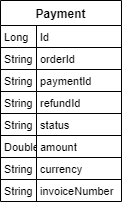

The diagram above was exported from draw.io. Its source (the exported page's mxGraphModel, read from the mxfile embedded in the PNG):
<mxGraphModel dx="1658" dy="820" grid="1" gridSize="10" guides="1" tooltips="1" connect="1" arrows="1" fold="1" page="1" pageScale="1" pageWidth="850" pageHeight="1100" math="0" shadow="0">
  <root>
    <mxCell id="0" />
    <mxCell id="1" parent="0" />
    <mxCell id="ktUYGrECVjMdN0JyFTXj-1" value="Payment" style="shape=table;startSize=25;container=1;collapsible=0;childLayout=tableLayout;fixedRows=1;rowLines=1;fontStyle=1;align=center;resizeLast=1;" parent="1" vertex="1">
      <mxGeometry x="20" y="20" width="121" height="201" as="geometry" />
    </mxCell>
    <mxCell id="ktUYGrECVjMdN0JyFTXj-2" style="shape=tableRow;horizontal=0;startSize=0;swimlaneHead=0;swimlaneBody=0;fillColor=none;collapsible=0;dropTarget=0;points=[[0,0.5],[1,0.5]];portConstraint=eastwest;top=0;left=0;right=0;bottom=0;" parent="ktUYGrECVjMdN0JyFTXj-1" vertex="1">
      <mxGeometry y="25" width="121" height="22" as="geometry" />
    </mxCell>
    <mxCell id="ktUYGrECVjMdN0JyFTXj-3" value="Long" style="shape=partialRectangle;connectable=0;fillColor=none;top=0;left=0;bottom=0;right=0;align=left;spacingLeft=2;overflow=hidden;fontSize=11;" parent="ktUYGrECVjMdN0JyFTXj-2" vertex="1">
      <mxGeometry width="36" height="22" as="geometry">
        <mxRectangle width="36" height="22" as="alternateBounds" />
      </mxGeometry>
    </mxCell>
    <mxCell id="ktUYGrECVjMdN0JyFTXj-4" value="Id" style="shape=partialRectangle;connectable=0;fillColor=none;top=0;left=0;bottom=0;right=0;align=left;spacingLeft=2;overflow=hidden;fontSize=11;" parent="ktUYGrECVjMdN0JyFTXj-2" vertex="1">
      <mxGeometry x="36" width="85" height="22" as="geometry">
        <mxRectangle width="85" height="22" as="alternateBounds" />
      </mxGeometry>
    </mxCell>
    <mxCell id="ktUYGrECVjMdN0JyFTXj-5" style="shape=tableRow;horizontal=0;startSize=0;swimlaneHead=0;swimlaneBody=0;fillColor=none;collapsible=0;dropTarget=0;points=[[0,0.5],[1,0.5]];portConstraint=eastwest;top=0;left=0;right=0;bottom=0;" parent="ktUYGrECVjMdN0JyFTXj-1" vertex="1">
      <mxGeometry y="47" width="121" height="22" as="geometry" />
    </mxCell>
    <mxCell id="ktUYGrECVjMdN0JyFTXj-6" value="String" style="shape=partialRectangle;connectable=0;fillColor=none;top=0;left=0;bottom=0;right=0;align=left;spacingLeft=2;overflow=hidden;fontSize=11;" parent="ktUYGrECVjMdN0JyFTXj-5" vertex="1">
      <mxGeometry width="36" height="22" as="geometry">
        <mxRectangle width="36" height="22" as="alternateBounds" />
      </mxGeometry>
    </mxCell>
    <mxCell id="ktUYGrECVjMdN0JyFTXj-7" value="orderId" style="shape=partialRectangle;connectable=0;fillColor=none;top=0;left=0;bottom=0;right=0;align=left;spacingLeft=2;overflow=hidden;fontSize=11;" parent="ktUYGrECVjMdN0JyFTXj-5" vertex="1">
      <mxGeometry x="36" width="85" height="22" as="geometry">
        <mxRectangle width="85" height="22" as="alternateBounds" />
      </mxGeometry>
    </mxCell>
    <mxCell id="ktUYGrECVjMdN0JyFTXj-8" style="shape=tableRow;horizontal=0;startSize=0;swimlaneHead=0;swimlaneBody=0;fillColor=none;collapsible=0;dropTarget=0;points=[[0,0.5],[1,0.5]];portConstraint=eastwest;top=0;left=0;right=0;bottom=0;" parent="ktUYGrECVjMdN0JyFTXj-1" vertex="1">
      <mxGeometry y="69" width="121" height="22" as="geometry" />
    </mxCell>
    <mxCell id="ktUYGrECVjMdN0JyFTXj-9" value="String" style="shape=partialRectangle;connectable=0;fillColor=none;top=0;left=0;bottom=0;right=0;align=left;spacingLeft=2;overflow=hidden;fontSize=11;" parent="ktUYGrECVjMdN0JyFTXj-8" vertex="1">
      <mxGeometry width="36" height="22" as="geometry">
        <mxRectangle width="36" height="22" as="alternateBounds" />
      </mxGeometry>
    </mxCell>
    <mxCell id="ktUYGrECVjMdN0JyFTXj-10" value="paymentId" style="shape=partialRectangle;connectable=0;fillColor=none;top=0;left=0;bottom=0;right=0;align=left;spacingLeft=2;overflow=hidden;fontSize=11;" parent="ktUYGrECVjMdN0JyFTXj-8" vertex="1">
      <mxGeometry x="36" width="85" height="22" as="geometry">
        <mxRectangle width="85" height="22" as="alternateBounds" />
      </mxGeometry>
    </mxCell>
    <mxCell id="ktUYGrECVjMdN0JyFTXj-11" style="shape=tableRow;horizontal=0;startSize=0;swimlaneHead=0;swimlaneBody=0;fillColor=none;collapsible=0;dropTarget=0;points=[[0,0.5],[1,0.5]];portConstraint=eastwest;top=0;left=0;right=0;bottom=0;" parent="ktUYGrECVjMdN0JyFTXj-1" vertex="1">
      <mxGeometry y="91" width="121" height="22" as="geometry" />
    </mxCell>
    <mxCell id="ktUYGrECVjMdN0JyFTXj-12" value="String" style="shape=partialRectangle;connectable=0;fillColor=none;top=0;left=0;bottom=0;right=0;align=left;spacingLeft=2;overflow=hidden;fontSize=11;" parent="ktUYGrECVjMdN0JyFTXj-11" vertex="1">
      <mxGeometry width="36" height="22" as="geometry">
        <mxRectangle width="36" height="22" as="alternateBounds" />
      </mxGeometry>
    </mxCell>
    <mxCell id="ktUYGrECVjMdN0JyFTXj-13" value="refundId" style="shape=partialRectangle;connectable=0;fillColor=none;top=0;left=0;bottom=0;right=0;align=left;spacingLeft=2;overflow=hidden;fontSize=11;" parent="ktUYGrECVjMdN0JyFTXj-11" vertex="1">
      <mxGeometry x="36" width="85" height="22" as="geometry">
        <mxRectangle width="85" height="22" as="alternateBounds" />
      </mxGeometry>
    </mxCell>
    <mxCell id="ktUYGrECVjMdN0JyFTXj-14" style="shape=tableRow;horizontal=0;startSize=0;swimlaneHead=0;swimlaneBody=0;fillColor=none;collapsible=0;dropTarget=0;points=[[0,0.5],[1,0.5]];portConstraint=eastwest;top=0;left=0;right=0;bottom=0;" parent="ktUYGrECVjMdN0JyFTXj-1" vertex="1">
      <mxGeometry y="113" width="121" height="22" as="geometry" />
    </mxCell>
    <mxCell id="ktUYGrECVjMdN0JyFTXj-15" value="String" style="shape=partialRectangle;connectable=0;fillColor=none;top=0;left=0;bottom=0;right=0;align=left;spacingLeft=2;overflow=hidden;fontSize=11;" parent="ktUYGrECVjMdN0JyFTXj-14" vertex="1">
      <mxGeometry width="36" height="22" as="geometry">
        <mxRectangle width="36" height="22" as="alternateBounds" />
      </mxGeometry>
    </mxCell>
    <mxCell id="ktUYGrECVjMdN0JyFTXj-16" value="status" style="shape=partialRectangle;connectable=0;fillColor=none;top=0;left=0;bottom=0;right=0;align=left;spacingLeft=2;overflow=hidden;fontSize=11;" parent="ktUYGrECVjMdN0JyFTXj-14" vertex="1">
      <mxGeometry x="36" width="85" height="22" as="geometry">
        <mxRectangle width="85" height="22" as="alternateBounds" />
      </mxGeometry>
    </mxCell>
    <mxCell id="ktUYGrECVjMdN0JyFTXj-17" style="shape=tableRow;horizontal=0;startSize=0;swimlaneHead=0;swimlaneBody=0;fillColor=none;collapsible=0;dropTarget=0;points=[[0,0.5],[1,0.5]];portConstraint=eastwest;top=0;left=0;right=0;bottom=0;" parent="ktUYGrECVjMdN0JyFTXj-1" vertex="1">
      <mxGeometry y="135" width="121" height="22" as="geometry" />
    </mxCell>
    <mxCell id="ktUYGrECVjMdN0JyFTXj-18" value="Double" style="shape=partialRectangle;connectable=0;fillColor=none;top=0;left=0;bottom=0;right=0;align=left;spacingLeft=2;overflow=hidden;fontSize=11;" parent="ktUYGrECVjMdN0JyFTXj-17" vertex="1">
      <mxGeometry width="36" height="22" as="geometry">
        <mxRectangle width="36" height="22" as="alternateBounds" />
      </mxGeometry>
    </mxCell>
    <mxCell id="ktUYGrECVjMdN0JyFTXj-19" value="amount" style="shape=partialRectangle;connectable=0;fillColor=none;top=0;left=0;bottom=0;right=0;align=left;spacingLeft=2;overflow=hidden;fontSize=11;" parent="ktUYGrECVjMdN0JyFTXj-17" vertex="1">
      <mxGeometry x="36" width="85" height="22" as="geometry">
        <mxRectangle width="85" height="22" as="alternateBounds" />
      </mxGeometry>
    </mxCell>
    <mxCell id="ktUYGrECVjMdN0JyFTXj-20" style="shape=tableRow;horizontal=0;startSize=0;swimlaneHead=0;swimlaneBody=0;fillColor=none;collapsible=0;dropTarget=0;points=[[0,0.5],[1,0.5]];portConstraint=eastwest;top=0;left=0;right=0;bottom=0;" parent="ktUYGrECVjMdN0JyFTXj-1" vertex="1">
      <mxGeometry y="157" width="121" height="22" as="geometry" />
    </mxCell>
    <mxCell id="ktUYGrECVjMdN0JyFTXj-21" value="String" style="shape=partialRectangle;connectable=0;fillColor=none;top=0;left=0;bottom=0;right=0;align=left;spacingLeft=2;overflow=hidden;fontSize=11;" parent="ktUYGrECVjMdN0JyFTXj-20" vertex="1">
      <mxGeometry width="36" height="22" as="geometry">
        <mxRectangle width="36" height="22" as="alternateBounds" />
      </mxGeometry>
    </mxCell>
    <mxCell id="ktUYGrECVjMdN0JyFTXj-22" value="currency" style="shape=partialRectangle;connectable=0;fillColor=none;top=0;left=0;bottom=0;right=0;align=left;spacingLeft=2;overflow=hidden;fontSize=11;" parent="ktUYGrECVjMdN0JyFTXj-20" vertex="1">
      <mxGeometry x="36" width="85" height="22" as="geometry">
        <mxRectangle width="85" height="22" as="alternateBounds" />
      </mxGeometry>
    </mxCell>
    <mxCell id="ktUYGrECVjMdN0JyFTXj-23" style="shape=tableRow;horizontal=0;startSize=0;swimlaneHead=0;swimlaneBody=0;fillColor=none;collapsible=0;dropTarget=0;points=[[0,0.5],[1,0.5]];portConstraint=eastwest;top=0;left=0;right=0;bottom=0;" parent="ktUYGrECVjMdN0JyFTXj-1" vertex="1">
      <mxGeometry y="179" width="121" height="22" as="geometry" />
    </mxCell>
    <mxCell id="ktUYGrECVjMdN0JyFTXj-24" value="String" style="shape=partialRectangle;connectable=0;fillColor=none;top=0;left=0;bottom=0;right=0;align=left;spacingLeft=2;overflow=hidden;fontSize=11;" parent="ktUYGrECVjMdN0JyFTXj-23" vertex="1">
      <mxGeometry width="36" height="22" as="geometry">
        <mxRectangle width="36" height="22" as="alternateBounds" />
      </mxGeometry>
    </mxCell>
    <mxCell id="ktUYGrECVjMdN0JyFTXj-25" value="invoiceNumber" style="shape=partialRectangle;connectable=0;fillColor=none;top=0;left=0;bottom=0;right=0;align=left;spacingLeft=2;overflow=hidden;fontSize=11;" parent="ktUYGrECVjMdN0JyFTXj-23" vertex="1">
      <mxGeometry x="36" width="85" height="22" as="geometry">
        <mxRectangle width="85" height="22" as="alternateBounds" />
      </mxGeometry>
    </mxCell>
  </root>
</mxGraphModel>